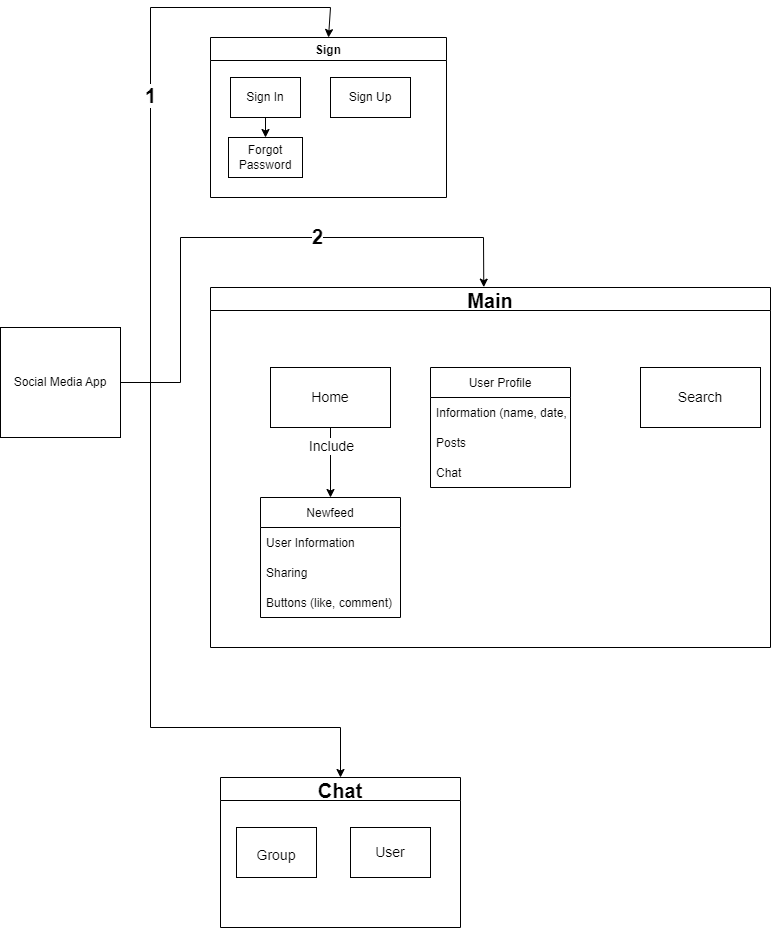

The diagram above was exported from draw.io. Its source (the exported page's mxGraphModel, read from the mxfile embedded in the PNG):
<mxGraphModel dx="1673" dy="908" grid="1" gridSize="10" guides="1" tooltips="1" connect="1" arrows="1" fold="1" page="1" pageScale="1" pageWidth="850" pageHeight="1100" math="0" shadow="0">
  <root>
    <mxCell id="0" />
    <mxCell id="1" parent="0" />
    <mxCell id="lIPoM-DWAkw61tmXXipq-5" value="Social Media App" style="rounded=0;whiteSpace=wrap;html=1;" vertex="1" parent="1">
      <mxGeometry x="30" y="340" width="120" height="110" as="geometry" />
    </mxCell>
    <mxCell id="lIPoM-DWAkw61tmXXipq-7" value="Sign" style="swimlane;" vertex="1" parent="1">
      <mxGeometry x="240" y="50" width="236" height="160" as="geometry" />
    </mxCell>
    <mxCell id="lIPoM-DWAkw61tmXXipq-6" value="Sign In" style="rounded=0;whiteSpace=wrap;html=1;" vertex="1" parent="lIPoM-DWAkw61tmXXipq-7">
      <mxGeometry x="20" y="40" width="70" height="40" as="geometry" />
    </mxCell>
    <mxCell id="lIPoM-DWAkw61tmXXipq-8" value="Sign Up" style="rounded=0;whiteSpace=wrap;html=1;" vertex="1" parent="lIPoM-DWAkw61tmXXipq-7">
      <mxGeometry x="120" y="40" width="80" height="40" as="geometry" />
    </mxCell>
    <mxCell id="lIPoM-DWAkw61tmXXipq-9" value="Forgot Password" style="rounded=0;whiteSpace=wrap;html=1;" vertex="1" parent="lIPoM-DWAkw61tmXXipq-7">
      <mxGeometry x="18" y="100" width="74" height="40" as="geometry" />
    </mxCell>
    <mxCell id="lIPoM-DWAkw61tmXXipq-12" value="" style="endArrow=classic;html=1;rounded=0;exitX=0.5;exitY=1;exitDx=0;exitDy=0;entryX=0.5;entryY=0;entryDx=0;entryDy=0;" edge="1" parent="lIPoM-DWAkw61tmXXipq-7" source="lIPoM-DWAkw61tmXXipq-6" target="lIPoM-DWAkw61tmXXipq-9">
      <mxGeometry width="50" height="50" relative="1" as="geometry">
        <mxPoint x="120" y="350" as="sourcePoint" />
        <mxPoint x="170" y="300" as="targetPoint" />
      </mxGeometry>
    </mxCell>
    <mxCell id="lIPoM-DWAkw61tmXXipq-10" value="" style="endArrow=classic;html=1;rounded=0;exitX=1;exitY=0.5;exitDx=0;exitDy=0;entryX=0.5;entryY=0;entryDx=0;entryDy=0;" edge="1" parent="1" source="lIPoM-DWAkw61tmXXipq-5" target="lIPoM-DWAkw61tmXXipq-7">
      <mxGeometry width="50" height="50" relative="1" as="geometry">
        <mxPoint x="350" y="410" as="sourcePoint" />
        <mxPoint x="400" y="360" as="targetPoint" />
        <Array as="points">
          <mxPoint x="180" y="395" />
          <mxPoint x="180" y="20" />
          <mxPoint x="360" y="20" />
        </Array>
      </mxGeometry>
    </mxCell>
    <mxCell id="lIPoM-DWAkw61tmXXipq-14" value="1" style="edgeLabel;html=1;align=center;verticalAlign=middle;resizable=0;points=[];fontStyle=1;fontSize=20;" vertex="1" connectable="0" parent="lIPoM-DWAkw61tmXXipq-10">
      <mxGeometry x="0.033" y="1" relative="1" as="geometry">
        <mxPoint as="offset" />
      </mxGeometry>
    </mxCell>
    <mxCell id="lIPoM-DWAkw61tmXXipq-15" value="Main" style="swimlane;fontSize=20;" vertex="1" parent="1">
      <mxGeometry x="240" y="300" width="560" height="360" as="geometry" />
    </mxCell>
    <mxCell id="lIPoM-DWAkw61tmXXipq-24" value="Home" style="rounded=0;whiteSpace=wrap;html=1;fontSize=14;" vertex="1" parent="lIPoM-DWAkw61tmXXipq-15">
      <mxGeometry x="60" y="80" width="120" height="60" as="geometry" />
    </mxCell>
    <mxCell id="lIPoM-DWAkw61tmXXipq-29" value="Search" style="rounded=0;whiteSpace=wrap;html=1;fontSize=14;" vertex="1" parent="lIPoM-DWAkw61tmXXipq-15">
      <mxGeometry x="430" y="80" width="120" height="60" as="geometry" />
    </mxCell>
    <mxCell id="lIPoM-DWAkw61tmXXipq-31" value="" style="endArrow=classic;html=1;rounded=0;fontSize=14;exitX=0.5;exitY=1;exitDx=0;exitDy=0;entryX=0.5;entryY=0;entryDx=0;entryDy=0;" edge="1" parent="lIPoM-DWAkw61tmXXipq-15" source="lIPoM-DWAkw61tmXXipq-24" target="lIPoM-DWAkw61tmXXipq-33">
      <mxGeometry width="50" height="50" relative="1" as="geometry">
        <mxPoint x="-120" y="210" as="sourcePoint" />
        <mxPoint x="160" y="210" as="targetPoint" />
      </mxGeometry>
    </mxCell>
    <mxCell id="lIPoM-DWAkw61tmXXipq-32" value="Include" style="edgeLabel;html=1;align=center;verticalAlign=middle;resizable=0;points=[];fontSize=14;" vertex="1" connectable="0" parent="lIPoM-DWAkw61tmXXipq-31">
      <mxGeometry x="-0.4633" relative="1" as="geometry">
        <mxPoint as="offset" />
      </mxGeometry>
    </mxCell>
    <mxCell id="lIPoM-DWAkw61tmXXipq-33" value="Newfeed" style="swimlane;fontStyle=0;childLayout=stackLayout;horizontal=1;startSize=30;horizontalStack=0;resizeParent=1;resizeParentMax=0;resizeLast=0;collapsible=1;marginBottom=0;fontSize=12;" vertex="1" parent="lIPoM-DWAkw61tmXXipq-15">
      <mxGeometry x="50" y="210" width="140" height="120" as="geometry" />
    </mxCell>
    <mxCell id="lIPoM-DWAkw61tmXXipq-34" value="User Information" style="text;strokeColor=none;fillColor=none;align=left;verticalAlign=middle;spacingLeft=4;spacingRight=4;overflow=hidden;points=[[0,0.5],[1,0.5]];portConstraint=eastwest;rotatable=0;fontSize=12;" vertex="1" parent="lIPoM-DWAkw61tmXXipq-33">
      <mxGeometry y="30" width="140" height="30" as="geometry" />
    </mxCell>
    <mxCell id="lIPoM-DWAkw61tmXXipq-35" value="Sharing" style="text;strokeColor=none;fillColor=none;align=left;verticalAlign=middle;spacingLeft=4;spacingRight=4;overflow=hidden;points=[[0,0.5],[1,0.5]];portConstraint=eastwest;rotatable=0;fontSize=12;" vertex="1" parent="lIPoM-DWAkw61tmXXipq-33">
      <mxGeometry y="60" width="140" height="30" as="geometry" />
    </mxCell>
    <mxCell id="lIPoM-DWAkw61tmXXipq-36" value="Buttons (like, comment)" style="text;strokeColor=none;fillColor=none;align=left;verticalAlign=middle;spacingLeft=4;spacingRight=4;overflow=hidden;points=[[0,0.5],[1,0.5]];portConstraint=eastwest;rotatable=0;fontSize=12;" vertex="1" parent="lIPoM-DWAkw61tmXXipq-33">
      <mxGeometry y="90" width="140" height="30" as="geometry" />
    </mxCell>
    <mxCell id="lIPoM-DWAkw61tmXXipq-43" value="User Profile" style="swimlane;fontStyle=0;childLayout=stackLayout;horizontal=1;startSize=30;horizontalStack=0;resizeParent=1;resizeParentMax=0;resizeLast=0;collapsible=1;marginBottom=0;fontSize=12;" vertex="1" parent="lIPoM-DWAkw61tmXXipq-15">
      <mxGeometry x="220" y="80" width="140" height="120" as="geometry" />
    </mxCell>
    <mxCell id="lIPoM-DWAkw61tmXXipq-44" value="Information (name, date,.)" style="text;strokeColor=none;fillColor=none;align=left;verticalAlign=middle;spacingLeft=4;spacingRight=4;overflow=hidden;points=[[0,0.5],[1,0.5]];portConstraint=eastwest;rotatable=0;fontSize=12;" vertex="1" parent="lIPoM-DWAkw61tmXXipq-43">
      <mxGeometry y="30" width="140" height="30" as="geometry" />
    </mxCell>
    <mxCell id="lIPoM-DWAkw61tmXXipq-45" value="Posts" style="text;strokeColor=none;fillColor=none;align=left;verticalAlign=middle;spacingLeft=4;spacingRight=4;overflow=hidden;points=[[0,0.5],[1,0.5]];portConstraint=eastwest;rotatable=0;fontSize=12;" vertex="1" parent="lIPoM-DWAkw61tmXXipq-43">
      <mxGeometry y="60" width="140" height="30" as="geometry" />
    </mxCell>
    <mxCell id="lIPoM-DWAkw61tmXXipq-46" value="Chat " style="text;strokeColor=none;fillColor=none;align=left;verticalAlign=middle;spacingLeft=4;spacingRight=4;overflow=hidden;points=[[0,0.5],[1,0.5]];portConstraint=eastwest;rotatable=0;fontSize=12;" vertex="1" parent="lIPoM-DWAkw61tmXXipq-43">
      <mxGeometry y="90" width="140" height="30" as="geometry" />
    </mxCell>
    <mxCell id="lIPoM-DWAkw61tmXXipq-16" value="" style="endArrow=classic;html=1;rounded=0;fontSize=20;exitX=1;exitY=0.5;exitDx=0;exitDy=0;entryX=0.488;entryY=-0.001;entryDx=0;entryDy=0;entryPerimeter=0;" edge="1" parent="1" source="lIPoM-DWAkw61tmXXipq-5" target="lIPoM-DWAkw61tmXXipq-15">
      <mxGeometry width="50" height="50" relative="1" as="geometry">
        <mxPoint x="180" y="390" as="sourcePoint" />
        <mxPoint x="240" y="395" as="targetPoint" />
        <Array as="points">
          <mxPoint x="210" y="395" />
          <mxPoint x="210" y="250" />
          <mxPoint x="513" y="250" />
        </Array>
      </mxGeometry>
    </mxCell>
    <mxCell id="lIPoM-DWAkw61tmXXipq-17" value="&lt;b&gt;2&lt;br&gt;&lt;/b&gt;" style="edgeLabel;html=1;align=center;verticalAlign=middle;resizable=0;points=[];fontSize=20;" vertex="1" connectable="0" parent="lIPoM-DWAkw61tmXXipq-16">
      <mxGeometry x="0.2246" y="2" relative="1" as="geometry">
        <mxPoint as="offset" />
      </mxGeometry>
    </mxCell>
    <mxCell id="lIPoM-DWAkw61tmXXipq-18" value="Chat" style="swimlane;fontSize=20;" vertex="1" parent="1">
      <mxGeometry x="250" y="790" width="240" height="150" as="geometry" />
    </mxCell>
    <mxCell id="lIPoM-DWAkw61tmXXipq-21" value="&lt;font style=&quot;font-size: 14px;&quot;&gt;Group&lt;/font&gt;" style="rounded=0;whiteSpace=wrap;html=1;fontSize=20;" vertex="1" parent="lIPoM-DWAkw61tmXXipq-18">
      <mxGeometry x="16" y="50" width="80" height="50" as="geometry" />
    </mxCell>
    <mxCell id="lIPoM-DWAkw61tmXXipq-22" value="&lt;font style=&quot;font-size: 14px;&quot;&gt;User&lt;/font&gt;" style="rounded=0;whiteSpace=wrap;html=1;" vertex="1" parent="lIPoM-DWAkw61tmXXipq-18">
      <mxGeometry x="130" y="50" width="80" height="50" as="geometry" />
    </mxCell>
    <mxCell id="lIPoM-DWAkw61tmXXipq-19" value="" style="endArrow=classic;html=1;rounded=0;fontSize=20;exitX=1;exitY=0.5;exitDx=0;exitDy=0;entryX=0.5;entryY=0;entryDx=0;entryDy=0;" edge="1" parent="1" source="lIPoM-DWAkw61tmXXipq-5" target="lIPoM-DWAkw61tmXXipq-18">
      <mxGeometry width="50" height="50" relative="1" as="geometry">
        <mxPoint x="300" y="770" as="sourcePoint" />
        <mxPoint x="350" y="720" as="targetPoint" />
        <Array as="points">
          <mxPoint x="180" y="395" />
          <mxPoint x="180" y="740" />
          <mxPoint x="370" y="740" />
        </Array>
      </mxGeometry>
    </mxCell>
  </root>
</mxGraphModel>